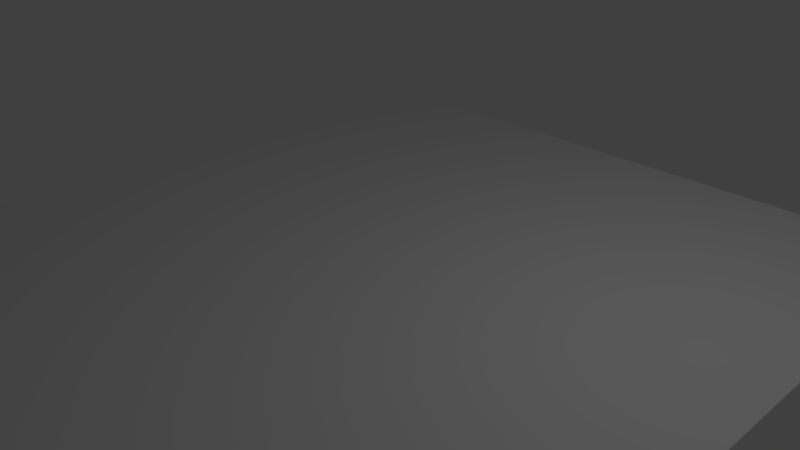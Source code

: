 # Source: map.blend  (saved by Blender 2.77.0; exported with 4.5.12 LTS)
import bpy
from mathutils import Matrix  # noqa: F401  (used for matrix-valued properties, if any)

bpy.ops.wm.read_factory_settings(use_empty=True)
scene = bpy.context.scene
scene.name = 'Scene'

# ---- collections
col_collection_1 = bpy.data.collections.new('Collection 1'); scene.collection.children.link(col_collection_1)

# ---- world
world_world = bpy.data.worlds.new('World'); scene.world = world_world
world_world.color = (0.05088, 0.05088, 0.05088)
world_world.use_sun_shadow = False
world_world.sun_shadow_jitter_overblur = 0.0
world_world.cycles.sampling_method = 'MANUAL'

# ---- cameras
cam_camera = bpy.data.cameras.new('Camera')
cam_camera.clip_end = 100.0
cam_camera.lens = 35.0
cam_camera.sensor_width = 32.0
cam_camera.sensor_height = 18.0
cam_camera.ortho_scale = 7.314
cam_camera.dof.focus_distance = 0.0
cam_camera.dof.aperture_fstop = 128.0

# ---- lights
light_lamp = bpy.data.lights.new('Lamp', 'POINT')
light_lamp.transmission_factor = 0.0
light_lamp.cutoff_distance = 30.0
light_lamp.energy = 100.0
light_lamp.shadow_buffer_clip_start = 1.001
light_lamp.shadow_soft_size = 0.1
light_lamp.shadow_maximum_resolution = 0.006
light_lamp.use_absolute_resolution = True

# ---- meshes
me_plane = bpy.data.meshes.new('Plane')
me_plane.from_pydata([(-1.0, -1.0, 0.0), (1.0, -1.0, 0.0), (-1.0, 1.0, 0.0), (1.0, 1.0, 0.0), (3.0, -1.0, 0.0), (3.0, 1.0, 0.0), (5.0, -1.0, 0.0), (5.0, 1.0, 0.0), (-3.0, -1.0, 0.0), (-3.0, 1.0, 0.0), (-5.0, -1.0, 0.0), (-5.0, 1.0, 0.0), (-1.0, 3.0, 0.0), (1.0, 3.0, 0.0), (3.0, 3.0, 0.0), (5.0, 3.0, 0.0), (-3.0, 3.0, 0.0), (-5.0, 3.0, 0.0), (-1.0, -3.0, 0.0), (1.0, -3.0, 0.0), (3.0, -3.0, 0.0), (5.0, -3.0, 0.0), (-3.0, -3.0, 0.0), (-5.0, -3.0, 0.0), (-1.0, 5.0, 0.0), (1.0, 5.0, 0.0), (3.0, 5.0, 0.0), (5.0, 5.0, 0.0), (-3.0, 5.0, 0.0), (-5.0, 5.0, 0.0), (-1.0, -5.0, 0.0), (1.0, -5.0, 0.0), (3.0, -5.0, 0.0), (5.0, -5.0, 0.0), (-3.0, -5.0, 0.0), (-5.0, -5.0, 0.0)], [], [(1, 2, 0), (1, 5, 3), (4, 7, 5), (2, 8, 0), (9, 10, 8), (5, 13, 3), (2, 16, 9), (7, 14, 5), (9, 17, 11), (3, 12, 2), (0, 19, 1), (8, 18, 0), (4, 21, 6), (10, 22, 8), (1, 20, 4), (12, 28, 16), (14, 25, 13), (16, 29, 17), (15, 26, 14), (13, 24, 12), (22, 30, 18), (19, 32, 20), (23, 34, 22), (20, 33, 21), (18, 31, 19), (1, 3, 2), (1, 4, 5), (4, 6, 7), (2, 9, 8), (9, 11, 10), (5, 14, 13), (2, 12, 16), (7, 15, 14), (9, 16, 17), (3, 13, 12), (0, 18, 19), (8, 22, 18), (4, 20, 21), (10, 23, 22), (1, 19, 20), (12, 24, 28), (14, 26, 25), (16, 28, 29), (15, 27, 26), (13, 25, 24), (22, 34, 30), (19, 31, 32), (23, 35, 34), (20, 32, 33), (18, 30, 31)])
me_plane.use_remesh_preserve_volume = False
me_plane.use_remesh_preserve_attributes = False
me_plane.use_mirror_vertex_groups = False
me_plane.update()

# ---- objects
ob_plane = bpy.data.objects.new('Plane', me_plane)
ob_lamp = bpy.data.objects.new('Lamp', light_lamp)
ob_camera = bpy.data.objects.new('Camera', cam_camera)

# ---- transforms, parenting, visibility, modifiers, constraints
ob_plane.location = (0.0, 0.0, 0.0)
ob_plane.lineart.crease_threshold = 0.0
ob_lamp.location = (4.076, 1.005, 5.904)
ob_lamp.rotation_euler = (0.6503, 0.05522, 1.866)
ob_lamp.lock_rotations_4d = False
ob_lamp.empty_display_type = 'ARROWS'
ob_lamp.color = (0.0, 0.0, 0.0, 0.0)
ob_lamp.hide_viewport = True
ob_lamp.lineart.crease_threshold = 0.0
ob_camera.location = (7.481, -6.508, 5.344)
ob_camera.rotation_euler = (1.109, 0.01082, 0.8149)
ob_camera.lock_rotations_4d = False
ob_camera.empty_display_type = 'ARROWS'
ob_camera.color = (0.0, 0.0, 0.0, 0.0)
ob_camera.hide_viewport = True
ob_camera.display_type = 'WIRE'
ob_camera.lineart.crease_threshold = 0.0

# ---- collection membership
col_collection_1.objects.link(ob_plane)
col_collection_1.objects.link(ob_lamp)
col_collection_1.objects.link(ob_camera)

# ---- scene / render settings (as saved in the file)
scene.camera = ob_camera
scene.frame_start = 1; scene.frame_end = 250; scene.frame_set(1)
scene.render.engine = 'BLENDER_EEVEE_NEXT'
scene.render.resolution_percentage = 50
scene.render.dither_intensity = 0.0
scene.cycles.use_denoising = False
scene.cycles.samples = 128
scene.cycles.sampling_pattern = 'TABULATED_SOBOL'
scene.cycles.light_sampling_threshold = 0.0
scene.cycles.use_adaptive_sampling = False
scene.cycles.use_light_tree = False
scene.cycles.blur_glossy = 0.0
scene.cycles.sample_clamp_indirect = 0.0
scene.view_settings.view_transform = 'Standard'
bpy.context.view_layer.update()
